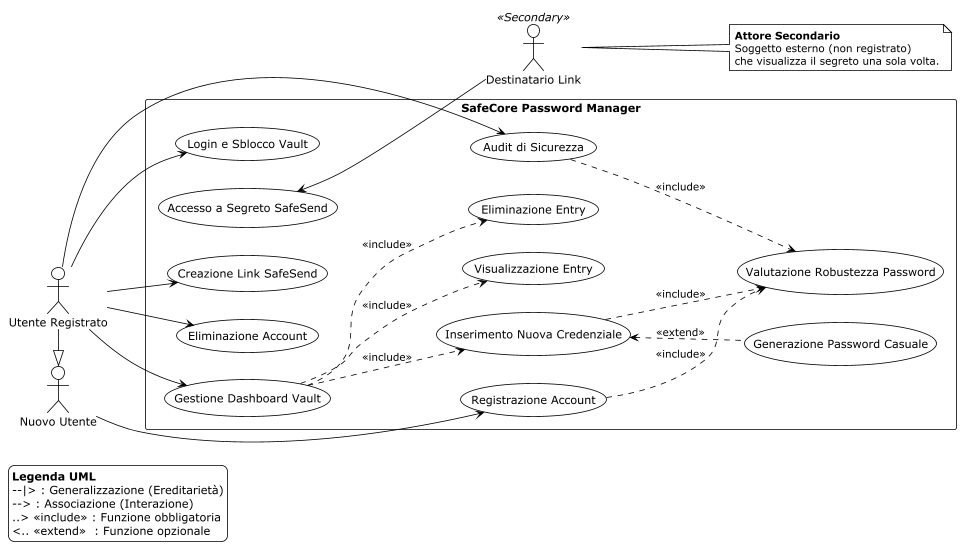

The diagram above was rendered by PlantUML. Its source (embedded in the PNG):
@startuml SafeCore_UseCases
!theme plain
left to right direction
skinparam packageStyle rectangle

' ============================================
'  DEFINIZIONE ATTORI
' ============================================

' Attore Base (Generico)
actor "Nuovo Utente" as NewUser

' L'Utente Registrato eredita dal Nuovo Utente
actor "Utente Registrato" as User
User -|> NewUser

' Attore Secondario (a destra)
actor "Destinatario Link" as Recipient <<Secondary>>

' ============================================
'  SISTEMA SAFECORE
' ============================================

rectangle "SafeCore Password Manager" {
    usecase "Registrazione Account" as UC1
    usecase "Login e Sblocco Vault" as UC2
    usecase "Gestione Dashboard Vault" as UC3
    usecase "Inserimento Nuova Credenziale" as UC4
    usecase "Visualizzazione Entry" as UC5
    usecase "Eliminazione Entry" as UC6
    usecase "Generazione Password Casuale" as UC7
    usecase "Audit di Sicurezza" as UC8
    usecase "Creazione Link SafeSend" as UC11
    usecase "Accesso a Segreto SafeSend" as UC12
    usecase "Valutazione Robustezza Password" as UC13
    usecase "Eliminazione Account" as UC15
}

' ============================================
'  ASSOCIAZIONI (CHI FA COSA)
' ============================================

NewUser --> UC1

' Funzioni esclusive dell'utente registrato
User --> UC2
User --> UC3
User --> UC8
User --> UC11
User --> UC15



' Il destinatario esterno (non registrato) accede solo al link
UC12 <-- Recipient

' ============================================
'  RELAZIONI TRA FUNZIONALITÀ
' ============================================

UC3 ..> UC4 : <<include>>
UC3 ..> UC5 : <<include>>
UC3 ..> UC6 : <<include>>

UC1 ..> UC13 : <<include>>
UC4 ..> UC13 : <<include>>
UC8 ..> UC13 : <<include>>

UC4 <.. UC7 : <<extend>>

' ============================================
'  NOTE E LEGENDA
' ============================================

note right of Recipient
  **Attore Secondario**
  Soggetto esterno (non registrato)
  che visualizza il segreto una sola volta.
end note



legend bottom left
  **Legenda UML**
  --|> : Generalizzazione (Ereditarietà)
  --> : Associazione (Interazione)
  ..> <<include>> : Funzione obbligatoria
  <.. <<extend>>  : Funzione opzionale
endlegend

@enduml